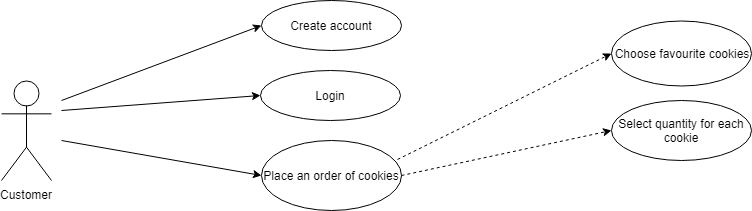

The diagram above was exported from draw.io. Its source (the exported page's mxGraphModel, read from the mxfile embedded in the PNG):
<mxGraphModel dx="840" dy="435" grid="1" gridSize="10" guides="1" tooltips="1" connect="1" arrows="1" fold="1" page="1" pageScale="1" pageWidth="827" pageHeight="1169" math="0" shadow="0">
  <root>
    <mxCell id="0" />
    <mxCell id="1" parent="0" />
    <mxCell id="Le1ra0RTIAwSbRmtK60r-1" value="Customer&lt;br&gt;" style="shape=umlActor;verticalLabelPosition=bottom;labelBackgroundColor=#ffffff;verticalAlign=top;html=1;outlineConnect=0;" vertex="1" parent="1">
      <mxGeometry x="50" y="100" width="50" height="100" as="geometry" />
    </mxCell>
    <mxCell id="Le1ra0RTIAwSbRmtK60r-4" value="Create account&lt;br&gt;" style="ellipse;whiteSpace=wrap;html=1;" vertex="1" parent="1">
      <mxGeometry x="310" y="20" width="140" height="50" as="geometry" />
    </mxCell>
    <mxCell id="Le1ra0RTIAwSbRmtK60r-5" value="Login" style="ellipse;whiteSpace=wrap;html=1;" vertex="1" parent="1">
      <mxGeometry x="309" y="90" width="140" height="50" as="geometry" />
    </mxCell>
    <mxCell id="Le1ra0RTIAwSbRmtK60r-6" value="Choose favourite cookies" style="ellipse;whiteSpace=wrap;html=1;" vertex="1" parent="1">
      <mxGeometry x="660" y="40" width="140" height="65" as="geometry" />
    </mxCell>
    <mxCell id="Le1ra0RTIAwSbRmtK60r-7" value="" style="endArrow=classic;html=1;entryX=0;entryY=0.5;entryDx=0;entryDy=0;" edge="1" parent="1" target="Le1ra0RTIAwSbRmtK60r-4">
      <mxGeometry width="50" height="50" relative="1" as="geometry">
        <mxPoint x="110" y="120" as="sourcePoint" />
        <mxPoint x="100" y="240" as="targetPoint" />
      </mxGeometry>
    </mxCell>
    <mxCell id="Le1ra0RTIAwSbRmtK60r-8" value="" style="endArrow=classic;html=1;entryX=0;entryY=0.5;entryDx=0;entryDy=0;" edge="1" parent="1" target="Le1ra0RTIAwSbRmtK60r-5">
      <mxGeometry width="50" height="50" relative="1" as="geometry">
        <mxPoint x="110" y="130" as="sourcePoint" />
        <mxPoint x="100" y="240" as="targetPoint" />
      </mxGeometry>
    </mxCell>
    <mxCell id="Le1ra0RTIAwSbRmtK60r-10" value="Select quantity for each cookie" style="ellipse;whiteSpace=wrap;html=1;" vertex="1" parent="1">
      <mxGeometry x="660" y="120" width="140" height="60" as="geometry" />
    </mxCell>
    <mxCell id="Le1ra0RTIAwSbRmtK60r-12" value="Place an order of cookies" style="ellipse;whiteSpace=wrap;html=1;" vertex="1" parent="1">
      <mxGeometry x="310" y="160" width="140" height="70" as="geometry" />
    </mxCell>
    <mxCell id="Le1ra0RTIAwSbRmtK60r-13" value="" style="endArrow=classic;html=1;entryX=0;entryY=0.5;entryDx=0;entryDy=0;" edge="1" parent="1" target="Le1ra0RTIAwSbRmtK60r-12">
      <mxGeometry width="50" height="50" relative="1" as="geometry">
        <mxPoint x="110" y="160" as="sourcePoint" />
        <mxPoint x="100" y="410" as="targetPoint" />
      </mxGeometry>
    </mxCell>
    <mxCell id="Le1ra0RTIAwSbRmtK60r-14" value="" style="endArrow=classic;html=1;entryX=0;entryY=0.5;entryDx=0;entryDy=0;dashed=1;" edge="1" parent="1" target="Le1ra0RTIAwSbRmtK60r-6">
      <mxGeometry width="50" height="50" relative="1" as="geometry">
        <mxPoint x="446" y="179" as="sourcePoint" />
        <mxPoint x="100" y="250" as="targetPoint" />
      </mxGeometry>
    </mxCell>
    <mxCell id="Le1ra0RTIAwSbRmtK60r-15" value="" style="endArrow=classic;html=1;dashed=1;entryX=0;entryY=0.5;entryDx=0;entryDy=0;exitX=1;exitY=0.5;exitDx=0;exitDy=0;" edge="1" parent="1" source="Le1ra0RTIAwSbRmtK60r-12" target="Le1ra0RTIAwSbRmtK60r-10">
      <mxGeometry width="50" height="50" relative="1" as="geometry">
        <mxPoint x="50" y="300" as="sourcePoint" />
        <mxPoint x="100" y="250" as="targetPoint" />
      </mxGeometry>
    </mxCell>
  </root>
</mxGraphModel>